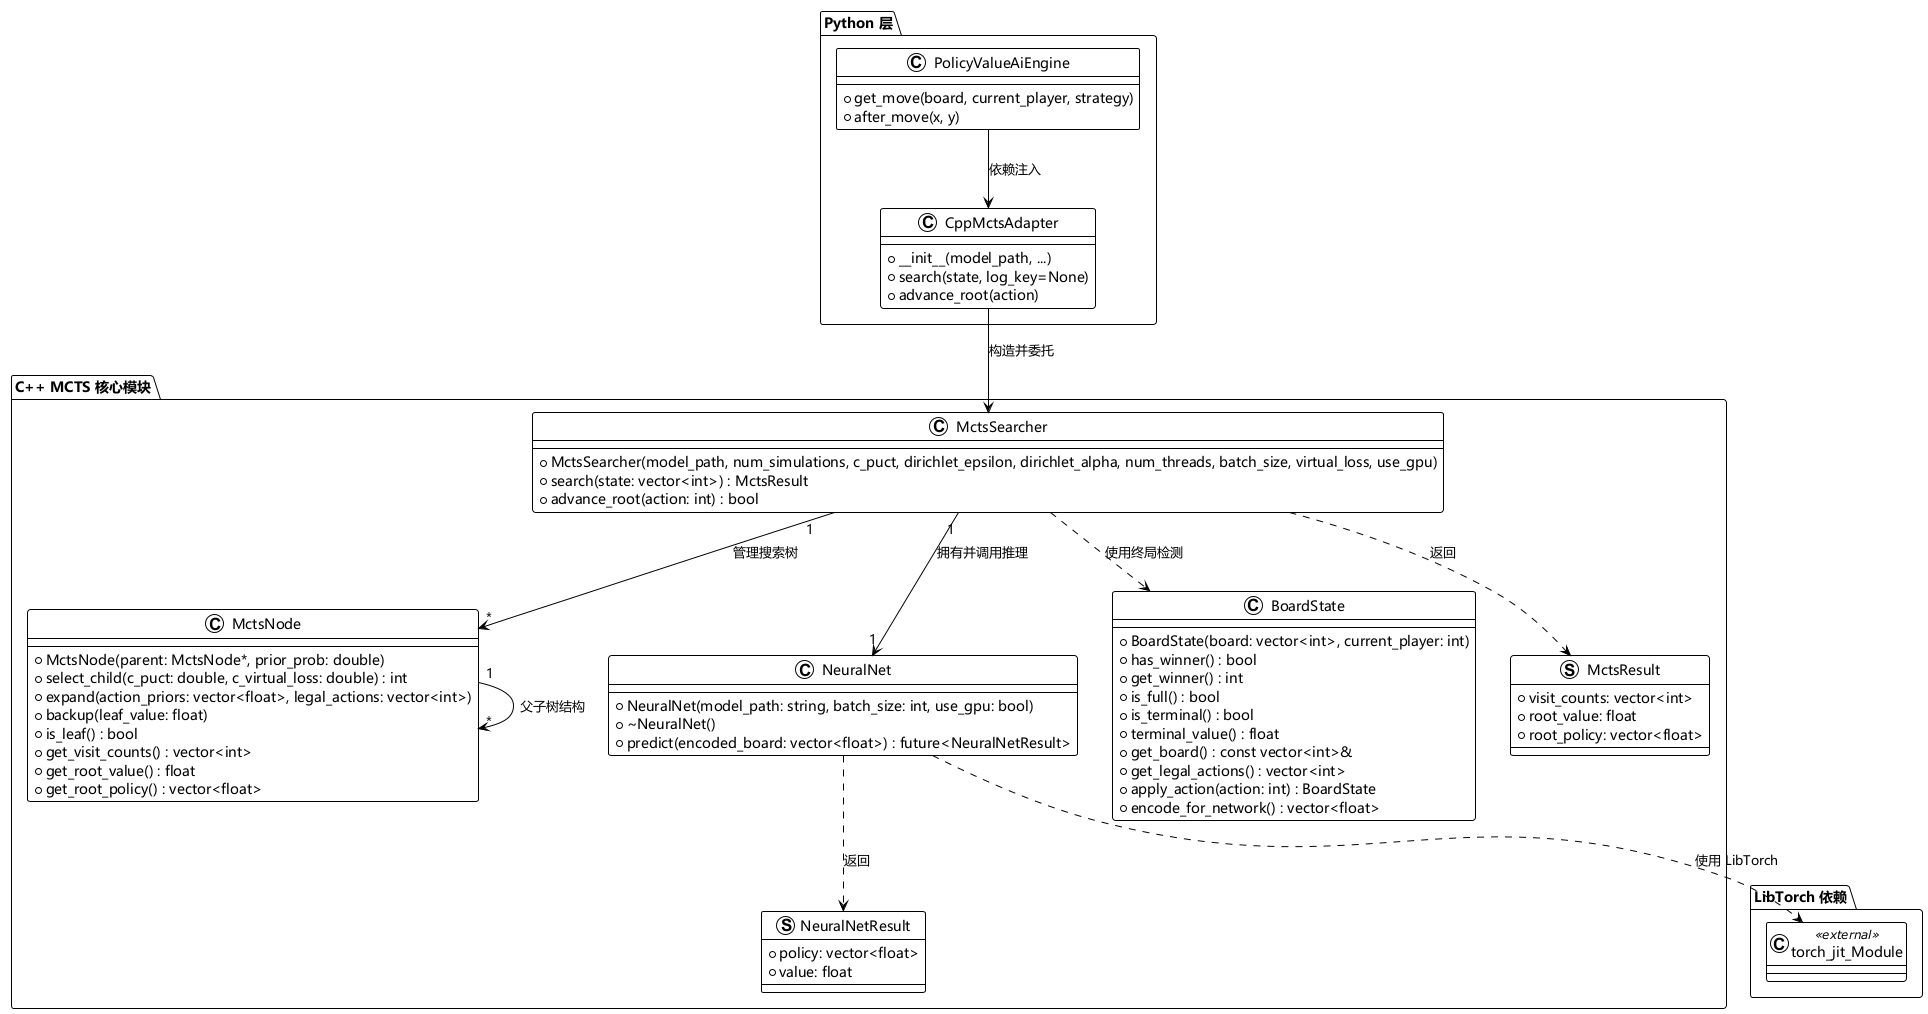

The diagram above was rendered by PlantUML. Its source (embedded in the PNG):
@startuml
!theme plain

skinparam defaultFontName Microsoft YaHei,SimHei,SimSun,sans-serif
skinparam classFontName Microsoft YaHei,SimHei,SimSun,sans-serif

package "C++ MCTS 核心模块" {
  class MctsSearcher {
    + MctsSearcher(model_path, num_simulations, c_puct, dirichlet_epsilon, dirichlet_alpha, num_threads, batch_size, virtual_loss, use_gpu)
    + search(state: vector<int>) : MctsResult
    + advance_root(action: int) : bool
  }

  class MctsNode {
    + MctsNode(parent: MctsNode*, prior_prob: double)
    + select_child(c_puct: double, c_virtual_loss: double) : int
    + expand(action_priors: vector<float>, legal_actions: vector<int>)
    + backup(leaf_value: float)
    + is_leaf() : bool
    + get_visit_counts() : vector<int>
    + get_root_value() : float
    + get_root_policy() : vector<float>
  }

  class NeuralNet {
    + NeuralNet(model_path: string, batch_size: int, use_gpu: bool)
    + ~NeuralNet()
    + predict(encoded_board: vector<float>) : future<NeuralNetResult>
  }

  class BoardState {
    + BoardState(board: vector<int>, current_player: int)
    + has_winner() : bool
    + get_winner() : int
    + is_full() : bool
    + is_terminal() : bool
    + terminal_value() : float
    + get_board() : const vector<int>&
    + get_legal_actions() : vector<int>
    + apply_action(action: int) : BoardState
    + encode_for_network() : vector<float>
  }

  struct MctsResult {
    + visit_counts: vector<int>
    + root_value: float
    + root_policy: vector<float>
  }

  struct NeuralNetResult {
    + policy: vector<float>
    + value: float
  }
}

package "LibTorch 依赖" {
  class torch_jit_Module <<external>> {
  }
}

package "Python 层" {
  class CppMctsAdapter {
    + __init__(model_path, ...)
    + search(state, log_key=None)
    + advance_root(action)
  }
  class PolicyValueAiEngine {
    + get_move(board, current_player, strategy)
    + after_move(x, y)
  }
}

' --- 关系 ---
MctsSearcher "1" --> "1" NeuralNet : 拥有并调用推理
MctsSearcher "1" --> "*" MctsNode : 管理搜索树
MctsSearcher ..> MctsResult : 返回
MctsSearcher ..> BoardState : 使用终局检测
MctsNode "1" --> "*" MctsNode : 父子树结构
NeuralNet ..> torch_jit_Module : 使用 LibTorch
NeuralNet ..> NeuralNetResult : 返回

CppMctsAdapter --> MctsSearcher : 构造并委托
PolicyValueAiEngine --> CppMctsAdapter : 依赖注入

@enduml